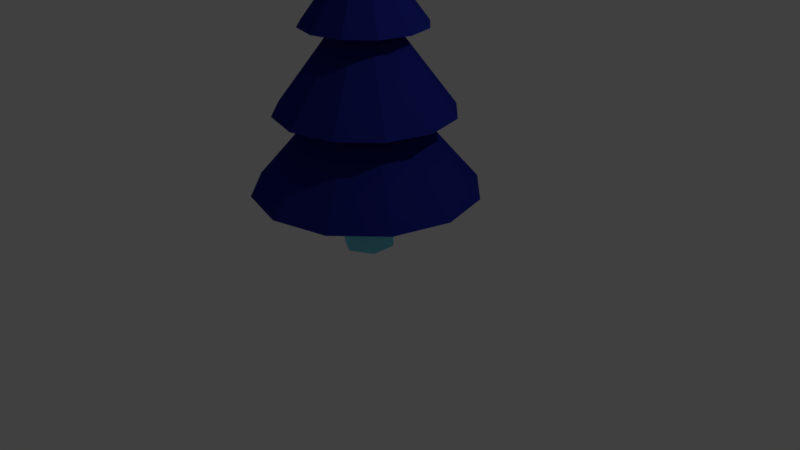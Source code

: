 # Source: tree2.blend  (saved by Blender 2.79.0; exported with 4.5.12 LTS)
import bpy
from mathutils import Matrix  # noqa: F401  (used for matrix-valued properties, if any)

bpy.ops.wm.read_factory_settings(use_empty=True)
scene = bpy.context.scene
scene.name = 'Scene'

# ---- collections
col_collection_1 = bpy.data.collections.new('Collection 1'); scene.collection.children.link(col_collection_1)

# ---- materials (node trees are filled in below, after node groups)
mat_tree = bpy.data.materials.new('tree')
mat_tree.alpha_threshold = 0.0
mat_tree.use_transparent_shadow = False
mat_tree.diffuse_color = (0.2148, 0.7719, 0.9551, 1.0)
mat_tree.roughness = 0.5
mat_tree.specular_intensity = 0.0
mat_leaf = bpy.data.materials.new('leaf')
mat_leaf.alpha_threshold = 0.0
mat_leaf.use_transparent_shadow = False
mat_leaf.diffuse_color = (0.01478, 0.02091, 0.2396, 1.0)
mat_leaf.roughness = 0.5
mat_leaf.specular_intensity = 0.0

# ---- material node trees

# ---- world
world_world = bpy.data.worlds.new('World'); scene.world = world_world
world_world.color = (0.05088, 0.05088, 0.05088)
world_world.use_sun_shadow = False
world_world.sun_shadow_jitter_overblur = 0.0
world_world.cycles.sampling_method = 'MANUAL'

# ---- cameras
cam_camera = bpy.data.cameras.new('Camera')
cam_camera.clip_end = 100.0
cam_camera.lens = 35.0
cam_camera.sensor_width = 32.0
cam_camera.sensor_height = 18.0
cam_camera.ortho_scale = 7.314
cam_camera.dof.focus_distance = 0.0
cam_camera.dof.aperture_fstop = 128.0

# ---- lights
light_lamp = bpy.data.lights.new('Lamp', 'POINT')
light_lamp.transmission_factor = 0.0
light_lamp.cutoff_distance = 30.0
light_lamp.energy = 100.0
light_lamp.shadow_buffer_clip_start = 1.001
light_lamp.shadow_soft_size = 0.1
light_lamp.shadow_maximum_resolution = 0.006
light_lamp.use_absolute_resolution = True

# ---- meshes
me_cylinder = bpy.data.meshes.new('Cylinder')
me_cylinder.from_pydata([(0.0, 1.0, -1.727), (0.0, 1.0, 1.0), (0.866, 0.5, -1.727), (0.866, 0.5, 1.0), (0.866, -0.5, -1.727), (0.866, -0.5, 1.0), (-8.742e-08, -1.0, -1.727), (-8.742e-08, -1.0, 1.0), (-0.866, -0.5, -1.727), (-0.866, -0.5, 1.0), (-0.866, 0.5, -1.727), (-0.866, 0.5, 1.0)], [], [(0, 1, 3, 2), (2, 3, 5, 4), (4, 5, 7, 6), (6, 7, 9, 8), (3, 1, 11, 9, 7, 5), (8, 9, 11, 10), (10, 11, 1, 0), (0, 2, 4, 6, 8, 10)])
me_cylinder.materials.append(mat_tree)
me_cylinder.use_remesh_preserve_volume = False
me_cylinder.use_remesh_preserve_attributes = False
me_cylinder.use_mirror_vertex_groups = False
me_cylinder.update()
me_cone = bpy.data.meshes.new('Cone')
me_cone.from_pydata([(0.0, 1.0, -1.0), (0.5, 0.866, -1.0), (0.866, 0.5, -1.0), (1.0, -4.371e-08, -1.0), (0.866, -0.5, -1.0), (0.5, -0.866, -1.0), (0.0, 0.0, 0.3173), (1.51e-07, -1.0, -1.0), (-0.5, -0.866, -1.0), (-0.866, -0.5, -1.0), (-1.0, -4.649e-07, -1.0), (-0.866, 0.5, -1.0), (-0.5, 0.866, -1.0)], [], [(0, 6, 1), (1, 6, 2), (2, 6, 3), (3, 6, 4), (4, 6, 5), (5, 6, 7), (7, 6, 8), (8, 6, 9), (9, 6, 10), (10, 6, 11), (11, 6, 12), (12, 6, 0), (0, 1, 2, 3, 4, 5, 7, 8, 9, 10, 11, 12)])
me_cone.materials.append(mat_leaf)
me_cone.use_remesh_preserve_volume = False
me_cone.use_remesh_preserve_attributes = False
me_cone.use_mirror_vertex_groups = False
me_cone.update()
me_cone_001 = bpy.data.meshes.new('Cone.001')
me_cone_001.from_pydata([(2.386e-09, 1.298, -1.247), (0.649, 1.124, -1.247), (1.124, 0.649, -1.247), (1.298, -1.777e-08, -1.247), (1.124, -0.649, -1.247), (0.649, -1.124, -1.247), (2.557e-09, 3.934e-08, 0.4661), (1.984e-07, -1.298, -1.247), (-0.649, -1.124, -1.247), (-1.124, -0.649, -1.247), (-1.298, -5.645e-07, -1.247), (-1.124, 0.649, -1.247), (-0.649, 1.124, -1.247)], [], [(0, 6, 1), (1, 6, 2), (2, 6, 3), (3, 6, 4), (4, 6, 5), (5, 6, 7), (7, 6, 8), (8, 6, 9), (9, 6, 10), (10, 6, 11), (11, 6, 12), (12, 6, 0), (0, 1, 2, 3, 4, 5, 7, 8, 9, 10, 11, 12)])
me_cone_001.materials.append(mat_leaf)
me_cone_001.use_remesh_preserve_volume = False
me_cone_001.use_remesh_preserve_attributes = False
me_cone_001.use_mirror_vertex_groups = False
me_cone_001.update()
me_cone_002 = bpy.data.meshes.new('Cone.002')
me_cone_002.from_pydata([(3.377e-08, 2.063, -1.778), (1.032, 1.787, -1.778), (1.787, 1.032, -1.778), (2.063, 6.876e-08, -1.778), (1.787, -1.032, -1.778), (1.032, -1.787, -1.778), (2.55e-08, 8.417e-08, 0.6102), (3.453e-07, -2.063, -1.778), (-1.032, -1.787, -1.778), (-1.787, -1.032, -1.778), (-2.063, -8.002e-07, -1.778), (-1.787, 1.032, -1.778), (-1.032, 1.787, -1.778)], [], [(0, 6, 1), (1, 6, 2), (2, 6, 3), (3, 6, 4), (4, 6, 5), (5, 6, 7), (7, 6, 8), (8, 6, 9), (9, 6, 10), (10, 6, 11), (11, 6, 12), (12, 6, 0), (0, 1, 2, 3, 4, 5, 7, 8, 9, 10, 11, 12)])
me_cone_002.materials.append(mat_leaf)
me_cone_002.use_remesh_preserve_volume = False
me_cone_002.use_remesh_preserve_attributes = False
me_cone_002.use_mirror_vertex_groups = False
me_cone_002.update()

# ---- objects
ob_cylinder = bpy.data.objects.new('Cylinder', me_cylinder)
ob_cone = bpy.data.objects.new('Cone', me_cone)
ob_lamp = bpy.data.objects.new('Lamp', light_lamp)
ob_camera = bpy.data.objects.new('Camera', cam_camera)
ob_cone_001 = bpy.data.objects.new('Cone.001', me_cone_001)
ob_cone_002 = bpy.data.objects.new('Cone.002', me_cone_002)

# ---- transforms, parenting, visibility, modifiers, constraints
ob_cylinder.location = (-0.007519, 0.003305, 0.7286)
ob_cylinder.scale = (0.3277, 0.3277, 0.3277)
ob_cylinder.lineart.crease_threshold = 0.0
ob_cone.location = (-0.01451, -0.002466, 3.744)
ob_cone.scale = (0.7779, 0.7779, 0.7779)
ob_cone.lineart.crease_threshold = 0.0
ob_lamp.location = (4.076, 1.005, 5.904)
ob_lamp.rotation_euler = (0.6503, 0.05522, 1.866)
ob_lamp.lock_rotations_4d = False
ob_lamp.empty_display_type = 'ARROWS'
ob_lamp.color = (0.0, 0.0, 0.0, 0.0)
ob_lamp.lineart.crease_threshold = 0.0
ob_camera.location = (7.481, -6.508, 5.344)
ob_camera.rotation_euler = (1.109, 0.0, 0.8149)
ob_camera.lock_rotations_4d = False
ob_camera.empty_display_type = 'ARROWS'
ob_camera.color = (0.0, 0.0, 0.0, 0.0)
ob_camera.display_type = 'WIRE'
ob_camera.lineart.crease_threshold = 0.0
ob_cone_001.location = (-0.01451, -0.002466, 3.019)
ob_cone_001.scale = (0.8655, 0.8655, 0.8655)
ob_cone_001.lineart.crease_threshold = 0.0
ob_cone_002.location = (-0.01451, -0.002466, 2.186)
ob_cone_002.scale = (0.6921, 0.6921, 0.6921)
ob_cone_002.lineart.crease_threshold = 0.0

# ---- collection membership
col_collection_1.objects.link(ob_cylinder)
col_collection_1.objects.link(ob_cone)
col_collection_1.objects.link(ob_lamp)
col_collection_1.objects.link(ob_camera)
col_collection_1.objects.link(ob_cone_001)
col_collection_1.objects.link(ob_cone_002)

# ---- scene / render settings (as saved in the file)
scene.camera = ob_camera
scene.frame_start = 1; scene.frame_end = 250; scene.frame_set(1)
scene.render.engine = 'BLENDER_EEVEE_NEXT'
scene.render.resolution_percentage = 50
scene.render.dither_intensity = 0.0
scene.cycles.use_denoising = False
scene.cycles.samples = 128
scene.cycles.sampling_pattern = 'TABULATED_SOBOL'
scene.cycles.use_adaptive_sampling = False
scene.cycles.use_light_tree = False
scene.cycles.blur_glossy = 0.0
scene.cycles.sample_clamp_indirect = 0.0
scene.view_settings.view_transform = 'Standard'
bpy.context.view_layer.update()
